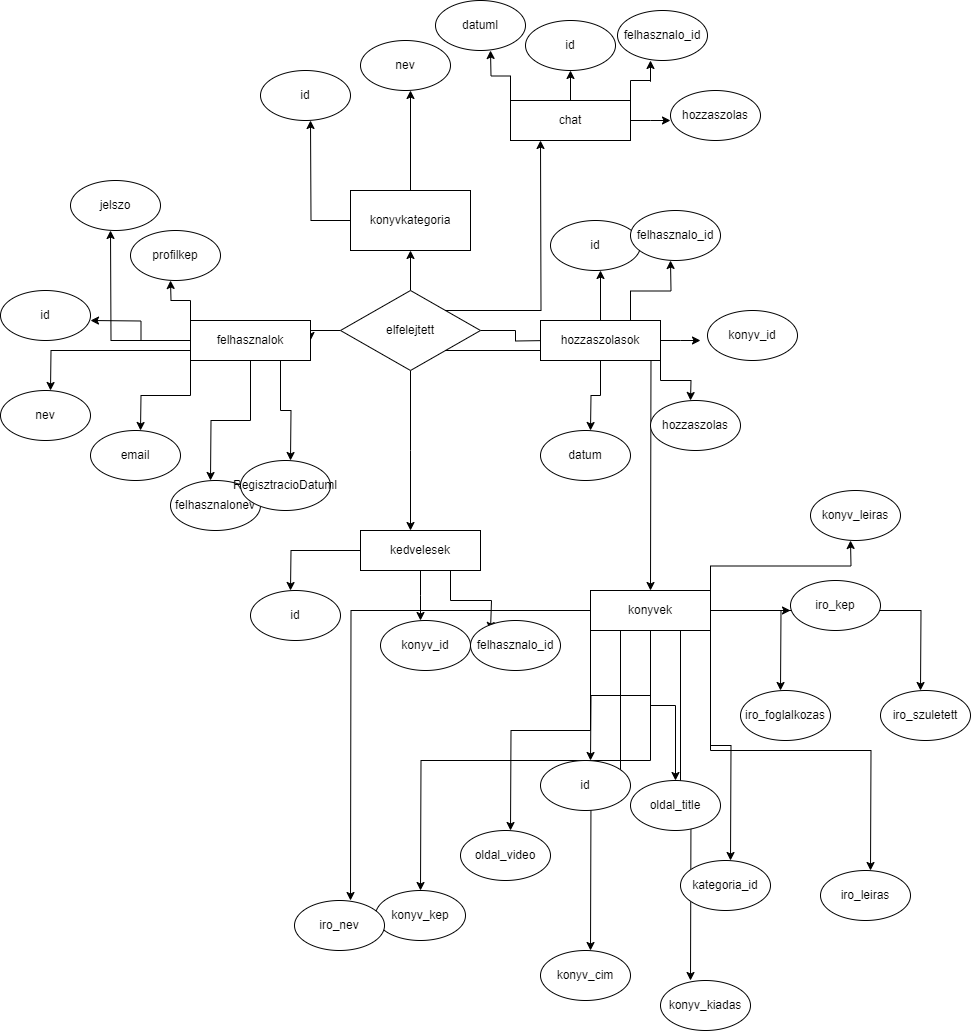

The diagram above was exported from draw.io. Its source (the exported page's mxGraphModel, read from the mxfile embedded in the PNG):
<mxGraphModel dx="1167" dy="661" grid="1" gridSize="10" guides="1" tooltips="1" connect="1" arrows="1" fold="1" page="1" pageScale="1" pageWidth="827" pageHeight="1169" math="0" shadow="0">
  <root>
    <mxCell id="0" />
    <mxCell id="1" parent="0" />
    <mxCell id="ncuNTxeQiXYJ87onhOI7-2" style="edgeStyle=orthogonalEdgeStyle;rounded=0;orthogonalLoop=1;jettySize=auto;html=1;exitX=0.5;exitY=0;exitDx=0;exitDy=0;" edge="1" parent="1" source="ncuNTxeQiXYJ87onhOI7-1" target="ncuNTxeQiXYJ87onhOI7-3">
      <mxGeometry relative="1" as="geometry">
        <mxPoint x="440" y="230" as="targetPoint" />
      </mxGeometry>
    </mxCell>
    <mxCell id="ncuNTxeQiXYJ87onhOI7-9" style="edgeStyle=orthogonalEdgeStyle;rounded=0;orthogonalLoop=1;jettySize=auto;html=1;exitX=0;exitY=0.5;exitDx=0;exitDy=0;entryX=1;entryY=0.5;entryDx=0;entryDy=0;" edge="1" parent="1" source="ncuNTxeQiXYJ87onhOI7-1" target="ncuNTxeQiXYJ87onhOI7-8">
      <mxGeometry relative="1" as="geometry" />
    </mxCell>
    <mxCell id="ncuNTxeQiXYJ87onhOI7-25" style="edgeStyle=orthogonalEdgeStyle;rounded=0;orthogonalLoop=1;jettySize=auto;html=1;" edge="1" parent="1" source="ncuNTxeQiXYJ87onhOI7-1">
      <mxGeometry relative="1" as="geometry">
        <mxPoint x="580" y="350" as="targetPoint" />
      </mxGeometry>
    </mxCell>
    <mxCell id="ncuNTxeQiXYJ87onhOI7-37" style="edgeStyle=orthogonalEdgeStyle;rounded=0;orthogonalLoop=1;jettySize=auto;html=1;" edge="1" parent="1" source="ncuNTxeQiXYJ87onhOI7-1">
      <mxGeometry relative="1" as="geometry">
        <mxPoint x="440" y="540" as="targetPoint" />
      </mxGeometry>
    </mxCell>
    <mxCell id="ncuNTxeQiXYJ87onhOI7-46" style="edgeStyle=orthogonalEdgeStyle;rounded=0;orthogonalLoop=1;jettySize=auto;html=1;exitX=1;exitY=0;exitDx=0;exitDy=0;" edge="1" parent="1" source="ncuNTxeQiXYJ87onhOI7-1">
      <mxGeometry relative="1" as="geometry">
        <mxPoint x="570" y="150" as="targetPoint" />
      </mxGeometry>
    </mxCell>
    <mxCell id="ncuNTxeQiXYJ87onhOI7-56" style="edgeStyle=orthogonalEdgeStyle;rounded=0;orthogonalLoop=1;jettySize=auto;html=1;exitX=1;exitY=1;exitDx=0;exitDy=0;" edge="1" parent="1" source="ncuNTxeQiXYJ87onhOI7-1">
      <mxGeometry relative="1" as="geometry">
        <mxPoint x="680" y="600" as="targetPoint" />
      </mxGeometry>
    </mxCell>
    <mxCell id="ncuNTxeQiXYJ87onhOI7-1" value="elfelejtett" style="rhombus;whiteSpace=wrap;html=1;" vertex="1" parent="1">
      <mxGeometry x="370" y="300" width="140" height="80" as="geometry" />
    </mxCell>
    <mxCell id="ncuNTxeQiXYJ87onhOI7-4" style="edgeStyle=orthogonalEdgeStyle;rounded=0;orthogonalLoop=1;jettySize=auto;html=1;" edge="1" parent="1" source="ncuNTxeQiXYJ87onhOI7-3">
      <mxGeometry relative="1" as="geometry">
        <mxPoint x="340" y="130" as="targetPoint" />
      </mxGeometry>
    </mxCell>
    <mxCell id="ncuNTxeQiXYJ87onhOI7-6" style="edgeStyle=orthogonalEdgeStyle;rounded=0;orthogonalLoop=1;jettySize=auto;html=1;exitX=0.5;exitY=0;exitDx=0;exitDy=0;" edge="1" parent="1" source="ncuNTxeQiXYJ87onhOI7-3">
      <mxGeometry relative="1" as="geometry">
        <mxPoint x="440" y="100" as="targetPoint" />
      </mxGeometry>
    </mxCell>
    <mxCell id="ncuNTxeQiXYJ87onhOI7-3" value="konyvkategoria" style="rounded=0;whiteSpace=wrap;html=1;" vertex="1" parent="1">
      <mxGeometry x="380" y="200" width="120" height="60" as="geometry" />
    </mxCell>
    <mxCell id="ncuNTxeQiXYJ87onhOI7-5" value="id" style="ellipse;whiteSpace=wrap;html=1;" vertex="1" parent="1">
      <mxGeometry x="290" y="80" width="90" height="50" as="geometry" />
    </mxCell>
    <mxCell id="ncuNTxeQiXYJ87onhOI7-7" value="nev" style="ellipse;whiteSpace=wrap;html=1;" vertex="1" parent="1">
      <mxGeometry x="390" y="50" width="90" height="50" as="geometry" />
    </mxCell>
    <mxCell id="ncuNTxeQiXYJ87onhOI7-10" style="edgeStyle=orthogonalEdgeStyle;rounded=0;orthogonalLoop=1;jettySize=auto;html=1;" edge="1" parent="1" source="ncuNTxeQiXYJ87onhOI7-8">
      <mxGeometry relative="1" as="geometry">
        <mxPoint x="120" y="330" as="targetPoint" />
      </mxGeometry>
    </mxCell>
    <mxCell id="ncuNTxeQiXYJ87onhOI7-12" style="edgeStyle=orthogonalEdgeStyle;rounded=0;orthogonalLoop=1;jettySize=auto;html=1;exitX=0;exitY=0.75;exitDx=0;exitDy=0;" edge="1" parent="1" source="ncuNTxeQiXYJ87onhOI7-8">
      <mxGeometry relative="1" as="geometry">
        <mxPoint x="80" y="400" as="targetPoint" />
      </mxGeometry>
    </mxCell>
    <mxCell id="ncuNTxeQiXYJ87onhOI7-14" style="edgeStyle=orthogonalEdgeStyle;rounded=0;orthogonalLoop=1;jettySize=auto;html=1;exitX=0;exitY=1;exitDx=0;exitDy=0;" edge="1" parent="1" source="ncuNTxeQiXYJ87onhOI7-8">
      <mxGeometry relative="1" as="geometry">
        <mxPoint x="170" y="440" as="targetPoint" />
      </mxGeometry>
    </mxCell>
    <mxCell id="ncuNTxeQiXYJ87onhOI7-16" style="edgeStyle=orthogonalEdgeStyle;rounded=0;orthogonalLoop=1;jettySize=auto;html=1;exitX=0.5;exitY=1;exitDx=0;exitDy=0;" edge="1" parent="1" source="ncuNTxeQiXYJ87onhOI7-8">
      <mxGeometry relative="1" as="geometry">
        <mxPoint x="240" y="490" as="targetPoint" />
      </mxGeometry>
    </mxCell>
    <mxCell id="ncuNTxeQiXYJ87onhOI7-18" style="edgeStyle=orthogonalEdgeStyle;rounded=0;orthogonalLoop=1;jettySize=auto;html=1;" edge="1" parent="1" source="ncuNTxeQiXYJ87onhOI7-8">
      <mxGeometry relative="1" as="geometry">
        <mxPoint x="140" y="240" as="targetPoint" />
      </mxGeometry>
    </mxCell>
    <mxCell id="ncuNTxeQiXYJ87onhOI7-20" style="edgeStyle=orthogonalEdgeStyle;rounded=0;orthogonalLoop=1;jettySize=auto;html=1;exitX=0.75;exitY=1;exitDx=0;exitDy=0;" edge="1" parent="1" source="ncuNTxeQiXYJ87onhOI7-8">
      <mxGeometry relative="1" as="geometry">
        <mxPoint x="320" y="470" as="targetPoint" />
      </mxGeometry>
    </mxCell>
    <mxCell id="ncuNTxeQiXYJ87onhOI7-23" style="edgeStyle=orthogonalEdgeStyle;rounded=0;orthogonalLoop=1;jettySize=auto;html=1;exitX=0;exitY=0;exitDx=0;exitDy=0;" edge="1" parent="1" source="ncuNTxeQiXYJ87onhOI7-8">
      <mxGeometry relative="1" as="geometry">
        <mxPoint x="200" y="290" as="targetPoint" />
      </mxGeometry>
    </mxCell>
    <mxCell id="ncuNTxeQiXYJ87onhOI7-8" value="felhasznalok" style="rounded=0;whiteSpace=wrap;html=1;" vertex="1" parent="1">
      <mxGeometry x="220" y="330" width="120" height="40" as="geometry" />
    </mxCell>
    <mxCell id="ncuNTxeQiXYJ87onhOI7-11" value="id" style="ellipse;whiteSpace=wrap;html=1;" vertex="1" parent="1">
      <mxGeometry x="30" y="300" width="90" height="50" as="geometry" />
    </mxCell>
    <mxCell id="ncuNTxeQiXYJ87onhOI7-13" value="nev" style="ellipse;whiteSpace=wrap;html=1;" vertex="1" parent="1">
      <mxGeometry x="30" y="400" width="90" height="50" as="geometry" />
    </mxCell>
    <mxCell id="ncuNTxeQiXYJ87onhOI7-15" value="email" style="ellipse;whiteSpace=wrap;html=1;" vertex="1" parent="1">
      <mxGeometry x="120" y="440" width="90" height="50" as="geometry" />
    </mxCell>
    <mxCell id="ncuNTxeQiXYJ87onhOI7-17" value="felhasznalonev" style="ellipse;whiteSpace=wrap;html=1;" vertex="1" parent="1">
      <mxGeometry x="200" y="490" width="90" height="50" as="geometry" />
    </mxCell>
    <mxCell id="ncuNTxeQiXYJ87onhOI7-19" value="jelszo" style="ellipse;whiteSpace=wrap;html=1;" vertex="1" parent="1">
      <mxGeometry x="100" y="190" width="90" height="50" as="geometry" />
    </mxCell>
    <mxCell id="ncuNTxeQiXYJ87onhOI7-21" value="RegisztracioDatuml" style="ellipse;whiteSpace=wrap;html=1;" vertex="1" parent="1">
      <mxGeometry x="270" y="470" width="90" height="50" as="geometry" />
    </mxCell>
    <mxCell id="ncuNTxeQiXYJ87onhOI7-24" value="profilkep" style="ellipse;whiteSpace=wrap;html=1;" vertex="1" parent="1">
      <mxGeometry x="160" y="240" width="90" height="50" as="geometry" />
    </mxCell>
    <mxCell id="ncuNTxeQiXYJ87onhOI7-27" style="edgeStyle=orthogonalEdgeStyle;rounded=0;orthogonalLoop=1;jettySize=auto;html=1;" edge="1" parent="1" source="ncuNTxeQiXYJ87onhOI7-26">
      <mxGeometry relative="1" as="geometry">
        <mxPoint x="630" y="280" as="targetPoint" />
      </mxGeometry>
    </mxCell>
    <mxCell id="ncuNTxeQiXYJ87onhOI7-29" style="edgeStyle=orthogonalEdgeStyle;rounded=0;orthogonalLoop=1;jettySize=auto;html=1;exitX=0.75;exitY=0;exitDx=0;exitDy=0;" edge="1" parent="1" source="ncuNTxeQiXYJ87onhOI7-26">
      <mxGeometry relative="1" as="geometry">
        <mxPoint x="700" y="270" as="targetPoint" />
      </mxGeometry>
    </mxCell>
    <mxCell id="ncuNTxeQiXYJ87onhOI7-31" style="edgeStyle=orthogonalEdgeStyle;rounded=0;orthogonalLoop=1;jettySize=auto;html=1;" edge="1" parent="1" source="ncuNTxeQiXYJ87onhOI7-26">
      <mxGeometry relative="1" as="geometry">
        <mxPoint x="730" y="350" as="targetPoint" />
      </mxGeometry>
    </mxCell>
    <mxCell id="ncuNTxeQiXYJ87onhOI7-33" style="edgeStyle=orthogonalEdgeStyle;rounded=0;orthogonalLoop=1;jettySize=auto;html=1;exitX=1;exitY=1;exitDx=0;exitDy=0;" edge="1" parent="1" source="ncuNTxeQiXYJ87onhOI7-26">
      <mxGeometry relative="1" as="geometry">
        <mxPoint x="720" y="410" as="targetPoint" />
      </mxGeometry>
    </mxCell>
    <mxCell id="ncuNTxeQiXYJ87onhOI7-35" style="edgeStyle=orthogonalEdgeStyle;rounded=0;orthogonalLoop=1;jettySize=auto;html=1;" edge="1" parent="1" source="ncuNTxeQiXYJ87onhOI7-26">
      <mxGeometry relative="1" as="geometry">
        <mxPoint x="620" y="440" as="targetPoint" />
      </mxGeometry>
    </mxCell>
    <mxCell id="ncuNTxeQiXYJ87onhOI7-26" value="hozzaszolasok" style="rounded=0;whiteSpace=wrap;html=1;" vertex="1" parent="1">
      <mxGeometry x="570" y="330" width="120" height="40" as="geometry" />
    </mxCell>
    <mxCell id="ncuNTxeQiXYJ87onhOI7-28" value="id" style="ellipse;whiteSpace=wrap;html=1;" vertex="1" parent="1">
      <mxGeometry x="580" y="230" width="90" height="50" as="geometry" />
    </mxCell>
    <mxCell id="ncuNTxeQiXYJ87onhOI7-30" value="felhasznalo_id" style="ellipse;whiteSpace=wrap;html=1;" vertex="1" parent="1">
      <mxGeometry x="660" y="220" width="90" height="50" as="geometry" />
    </mxCell>
    <mxCell id="ncuNTxeQiXYJ87onhOI7-32" value="konyv_id" style="ellipse;whiteSpace=wrap;html=1;" vertex="1" parent="1">
      <mxGeometry x="737" y="320" width="90" height="50" as="geometry" />
    </mxCell>
    <mxCell id="ncuNTxeQiXYJ87onhOI7-34" value="hozzaszolas" style="ellipse;whiteSpace=wrap;html=1;" vertex="1" parent="1">
      <mxGeometry x="680" y="410" width="90" height="50" as="geometry" />
    </mxCell>
    <mxCell id="ncuNTxeQiXYJ87onhOI7-36" value="datum" style="ellipse;whiteSpace=wrap;html=1;" vertex="1" parent="1">
      <mxGeometry x="570" y="440" width="90" height="50" as="geometry" />
    </mxCell>
    <mxCell id="ncuNTxeQiXYJ87onhOI7-39" style="edgeStyle=orthogonalEdgeStyle;rounded=0;orthogonalLoop=1;jettySize=auto;html=1;" edge="1" parent="1" source="ncuNTxeQiXYJ87onhOI7-38">
      <mxGeometry relative="1" as="geometry">
        <mxPoint x="320" y="600" as="targetPoint" />
      </mxGeometry>
    </mxCell>
    <mxCell id="ncuNTxeQiXYJ87onhOI7-41" style="edgeStyle=orthogonalEdgeStyle;rounded=0;orthogonalLoop=1;jettySize=auto;html=1;" edge="1" parent="1" source="ncuNTxeQiXYJ87onhOI7-38">
      <mxGeometry relative="1" as="geometry">
        <mxPoint x="450" y="630" as="targetPoint" />
      </mxGeometry>
    </mxCell>
    <mxCell id="ncuNTxeQiXYJ87onhOI7-44" style="edgeStyle=orthogonalEdgeStyle;rounded=0;orthogonalLoop=1;jettySize=auto;html=1;exitX=0.75;exitY=1;exitDx=0;exitDy=0;" edge="1" parent="1" source="ncuNTxeQiXYJ87onhOI7-38">
      <mxGeometry relative="1" as="geometry">
        <mxPoint x="520" y="640" as="targetPoint" />
        <Array as="points">
          <mxPoint x="480" y="610" />
          <mxPoint x="521" y="610" />
        </Array>
      </mxGeometry>
    </mxCell>
    <mxCell id="ncuNTxeQiXYJ87onhOI7-38" value="kedvelesek" style="rounded=0;whiteSpace=wrap;html=1;" vertex="1" parent="1">
      <mxGeometry x="390" y="540" width="120" height="40" as="geometry" />
    </mxCell>
    <mxCell id="ncuNTxeQiXYJ87onhOI7-40" value="id" style="ellipse;whiteSpace=wrap;html=1;" vertex="1" parent="1">
      <mxGeometry x="280" y="600" width="90" height="50" as="geometry" />
    </mxCell>
    <mxCell id="ncuNTxeQiXYJ87onhOI7-43" value="konyv_id" style="ellipse;whiteSpace=wrap;html=1;" vertex="1" parent="1">
      <mxGeometry x="410" y="630" width="90" height="50" as="geometry" />
    </mxCell>
    <mxCell id="ncuNTxeQiXYJ87onhOI7-45" value="felhasznalo_id" style="ellipse;whiteSpace=wrap;html=1;" vertex="1" parent="1">
      <mxGeometry x="500" y="630" width="90" height="50" as="geometry" />
    </mxCell>
    <mxCell id="ncuNTxeQiXYJ87onhOI7-48" style="edgeStyle=orthogonalEdgeStyle;rounded=0;orthogonalLoop=1;jettySize=auto;html=1;exitX=0.5;exitY=0;exitDx=0;exitDy=0;" edge="1" parent="1" source="ncuNTxeQiXYJ87onhOI7-47">
      <mxGeometry relative="1" as="geometry">
        <mxPoint x="600" y="80" as="targetPoint" />
      </mxGeometry>
    </mxCell>
    <mxCell id="ncuNTxeQiXYJ87onhOI7-50" style="edgeStyle=orthogonalEdgeStyle;rounded=0;orthogonalLoop=1;jettySize=auto;html=1;exitX=1;exitY=0;exitDx=0;exitDy=0;" edge="1" parent="1" source="ncuNTxeQiXYJ87onhOI7-47">
      <mxGeometry relative="1" as="geometry">
        <mxPoint x="680" y="70" as="targetPoint" />
      </mxGeometry>
    </mxCell>
    <mxCell id="ncuNTxeQiXYJ87onhOI7-52" style="edgeStyle=orthogonalEdgeStyle;rounded=0;orthogonalLoop=1;jettySize=auto;html=1;" edge="1" parent="1" source="ncuNTxeQiXYJ87onhOI7-47">
      <mxGeometry relative="1" as="geometry">
        <mxPoint x="700" y="130" as="targetPoint" />
      </mxGeometry>
    </mxCell>
    <mxCell id="ncuNTxeQiXYJ87onhOI7-54" style="edgeStyle=orthogonalEdgeStyle;rounded=0;orthogonalLoop=1;jettySize=auto;html=1;exitX=0;exitY=0;exitDx=0;exitDy=0;" edge="1" parent="1" source="ncuNTxeQiXYJ87onhOI7-47">
      <mxGeometry relative="1" as="geometry">
        <mxPoint x="520" y="60" as="targetPoint" />
      </mxGeometry>
    </mxCell>
    <mxCell id="ncuNTxeQiXYJ87onhOI7-47" value="chat" style="rounded=0;whiteSpace=wrap;html=1;" vertex="1" parent="1">
      <mxGeometry x="540" y="110" width="120" height="40" as="geometry" />
    </mxCell>
    <mxCell id="ncuNTxeQiXYJ87onhOI7-49" value="id" style="ellipse;whiteSpace=wrap;html=1;" vertex="1" parent="1">
      <mxGeometry x="555" y="30" width="90" height="50" as="geometry" />
    </mxCell>
    <mxCell id="ncuNTxeQiXYJ87onhOI7-51" value="felhasznalo_id" style="ellipse;whiteSpace=wrap;html=1;" vertex="1" parent="1">
      <mxGeometry x="647" y="20" width="90" height="50" as="geometry" />
    </mxCell>
    <mxCell id="ncuNTxeQiXYJ87onhOI7-53" value="hozzaszolas" style="ellipse;whiteSpace=wrap;html=1;" vertex="1" parent="1">
      <mxGeometry x="700" y="100" width="90" height="50" as="geometry" />
    </mxCell>
    <mxCell id="ncuNTxeQiXYJ87onhOI7-55" value="datuml" style="ellipse;whiteSpace=wrap;html=1;" vertex="1" parent="1">
      <mxGeometry x="465" y="10" width="90" height="50" as="geometry" />
    </mxCell>
    <mxCell id="ncuNTxeQiXYJ87onhOI7-58" style="edgeStyle=orthogonalEdgeStyle;rounded=0;orthogonalLoop=1;jettySize=auto;html=1;" edge="1" parent="1" source="ncuNTxeQiXYJ87onhOI7-57">
      <mxGeometry relative="1" as="geometry">
        <mxPoint x="620" y="770" as="targetPoint" />
      </mxGeometry>
    </mxCell>
    <mxCell id="ncuNTxeQiXYJ87onhOI7-61" style="edgeStyle=orthogonalEdgeStyle;rounded=0;orthogonalLoop=1;jettySize=auto;html=1;exitX=0.5;exitY=1;exitDx=0;exitDy=0;" edge="1" parent="1" source="ncuNTxeQiXYJ87onhOI7-57" target="ncuNTxeQiXYJ87onhOI7-60">
      <mxGeometry relative="1" as="geometry" />
    </mxCell>
    <mxCell id="ncuNTxeQiXYJ87onhOI7-62" style="edgeStyle=orthogonalEdgeStyle;rounded=0;orthogonalLoop=1;jettySize=auto;html=1;exitX=0;exitY=1;exitDx=0;exitDy=0;" edge="1" parent="1" source="ncuNTxeQiXYJ87onhOI7-57">
      <mxGeometry relative="1" as="geometry">
        <mxPoint x="540" y="840" as="targetPoint" />
      </mxGeometry>
    </mxCell>
    <mxCell id="ncuNTxeQiXYJ87onhOI7-64" style="edgeStyle=orthogonalEdgeStyle;rounded=0;orthogonalLoop=1;jettySize=auto;html=1;exitX=1;exitY=1;exitDx=0;exitDy=0;" edge="1" parent="1" source="ncuNTxeQiXYJ87onhOI7-57">
      <mxGeometry relative="1" as="geometry">
        <mxPoint x="760" y="870" as="targetPoint" />
      </mxGeometry>
    </mxCell>
    <mxCell id="ncuNTxeQiXYJ87onhOI7-66" style="edgeStyle=orthogonalEdgeStyle;rounded=0;orthogonalLoop=1;jettySize=auto;html=1;exitX=0.5;exitY=1;exitDx=0;exitDy=0;" edge="1" parent="1" source="ncuNTxeQiXYJ87onhOI7-57">
      <mxGeometry relative="1" as="geometry">
        <mxPoint x="450" y="900" as="targetPoint" />
      </mxGeometry>
    </mxCell>
    <mxCell id="ncuNTxeQiXYJ87onhOI7-68" style="edgeStyle=orthogonalEdgeStyle;rounded=0;orthogonalLoop=1;jettySize=auto;html=1;exitX=0.25;exitY=1;exitDx=0;exitDy=0;" edge="1" parent="1" source="ncuNTxeQiXYJ87onhOI7-57">
      <mxGeometry relative="1" as="geometry">
        <mxPoint x="620" y="960" as="targetPoint" />
      </mxGeometry>
    </mxCell>
    <mxCell id="ncuNTxeQiXYJ87onhOI7-70" style="edgeStyle=orthogonalEdgeStyle;rounded=0;orthogonalLoop=1;jettySize=auto;html=1;exitX=0.75;exitY=1;exitDx=0;exitDy=0;" edge="1" parent="1" source="ncuNTxeQiXYJ87onhOI7-57">
      <mxGeometry relative="1" as="geometry">
        <mxPoint x="720" y="990" as="targetPoint" />
      </mxGeometry>
    </mxCell>
    <mxCell id="ncuNTxeQiXYJ87onhOI7-72" style="edgeStyle=orthogonalEdgeStyle;rounded=0;orthogonalLoop=1;jettySize=auto;html=1;" edge="1" parent="1" source="ncuNTxeQiXYJ87onhOI7-57">
      <mxGeometry relative="1" as="geometry">
        <mxPoint x="380" y="910" as="targetPoint" />
      </mxGeometry>
    </mxCell>
    <mxCell id="ncuNTxeQiXYJ87onhOI7-74" style="edgeStyle=orthogonalEdgeStyle;rounded=0;orthogonalLoop=1;jettySize=auto;html=1;" edge="1" parent="1" source="ncuNTxeQiXYJ87onhOI7-57">
      <mxGeometry relative="1" as="geometry">
        <mxPoint x="820" y="620" as="targetPoint" />
      </mxGeometry>
    </mxCell>
    <mxCell id="ncuNTxeQiXYJ87onhOI7-76" style="edgeStyle=orthogonalEdgeStyle;rounded=0;orthogonalLoop=1;jettySize=auto;html=1;" edge="1" parent="1" source="ncuNTxeQiXYJ87onhOI7-57">
      <mxGeometry relative="1" as="geometry">
        <mxPoint x="810" y="700" as="targetPoint" />
      </mxGeometry>
    </mxCell>
    <mxCell id="ncuNTxeQiXYJ87onhOI7-78" style="edgeStyle=orthogonalEdgeStyle;rounded=0;orthogonalLoop=1;jettySize=auto;html=1;" edge="1" parent="1" source="ncuNTxeQiXYJ87onhOI7-57">
      <mxGeometry relative="1" as="geometry">
        <mxPoint x="950" y="700" as="targetPoint" />
      </mxGeometry>
    </mxCell>
    <mxCell id="ncuNTxeQiXYJ87onhOI7-80" style="edgeStyle=orthogonalEdgeStyle;rounded=0;orthogonalLoop=1;jettySize=auto;html=1;exitX=1;exitY=1;exitDx=0;exitDy=0;" edge="1" parent="1" source="ncuNTxeQiXYJ87onhOI7-57">
      <mxGeometry relative="1" as="geometry">
        <mxPoint x="900" y="880" as="targetPoint" />
      </mxGeometry>
    </mxCell>
    <mxCell id="ncuNTxeQiXYJ87onhOI7-83" style="edgeStyle=orthogonalEdgeStyle;rounded=0;orthogonalLoop=1;jettySize=auto;html=1;exitX=1;exitY=0;exitDx=0;exitDy=0;" edge="1" parent="1" source="ncuNTxeQiXYJ87onhOI7-57">
      <mxGeometry relative="1" as="geometry">
        <mxPoint x="880" y="550" as="targetPoint" />
      </mxGeometry>
    </mxCell>
    <mxCell id="ncuNTxeQiXYJ87onhOI7-57" value="konyvek" style="rounded=0;whiteSpace=wrap;html=1;" vertex="1" parent="1">
      <mxGeometry x="620" y="600" width="120" height="40" as="geometry" />
    </mxCell>
    <mxCell id="ncuNTxeQiXYJ87onhOI7-59" value="id" style="ellipse;whiteSpace=wrap;html=1;" vertex="1" parent="1">
      <mxGeometry x="570" y="770" width="90" height="50" as="geometry" />
    </mxCell>
    <mxCell id="ncuNTxeQiXYJ87onhOI7-60" value="oldal_title" style="ellipse;whiteSpace=wrap;html=1;" vertex="1" parent="1">
      <mxGeometry x="660" y="790" width="90" height="50" as="geometry" />
    </mxCell>
    <mxCell id="ncuNTxeQiXYJ87onhOI7-63" value="oldal_video" style="ellipse;whiteSpace=wrap;html=1;" vertex="1" parent="1">
      <mxGeometry x="490" y="840" width="90" height="50" as="geometry" />
    </mxCell>
    <mxCell id="ncuNTxeQiXYJ87onhOI7-65" value="kategoria_id" style="ellipse;whiteSpace=wrap;html=1;" vertex="1" parent="1">
      <mxGeometry x="710" y="870" width="90" height="50" as="geometry" />
    </mxCell>
    <mxCell id="ncuNTxeQiXYJ87onhOI7-67" value="konyv_kep" style="ellipse;whiteSpace=wrap;html=1;" vertex="1" parent="1">
      <mxGeometry x="405" y="900" width="90" height="50" as="geometry" />
    </mxCell>
    <mxCell id="ncuNTxeQiXYJ87onhOI7-69" value="konyv_cim" style="ellipse;whiteSpace=wrap;html=1;" vertex="1" parent="1">
      <mxGeometry x="570" y="960" width="90" height="50" as="geometry" />
    </mxCell>
    <mxCell id="ncuNTxeQiXYJ87onhOI7-71" value="konyv_kiadas" style="ellipse;whiteSpace=wrap;html=1;" vertex="1" parent="1">
      <mxGeometry x="690" y="990" width="90" height="50" as="geometry" />
    </mxCell>
    <mxCell id="ncuNTxeQiXYJ87onhOI7-73" value="iro_nev" style="ellipse;whiteSpace=wrap;html=1;" vertex="1" parent="1">
      <mxGeometry x="324" y="910" width="90" height="50" as="geometry" />
    </mxCell>
    <mxCell id="ncuNTxeQiXYJ87onhOI7-75" value="iro_kep" style="ellipse;whiteSpace=wrap;html=1;" vertex="1" parent="1">
      <mxGeometry x="820" y="590" width="90" height="50" as="geometry" />
    </mxCell>
    <mxCell id="ncuNTxeQiXYJ87onhOI7-77" value="iro_foglalkozas" style="ellipse;whiteSpace=wrap;html=1;" vertex="1" parent="1">
      <mxGeometry x="770" y="700" width="90" height="50" as="geometry" />
    </mxCell>
    <mxCell id="ncuNTxeQiXYJ87onhOI7-79" value="iro_szuletett" style="ellipse;whiteSpace=wrap;html=1;" vertex="1" parent="1">
      <mxGeometry x="910" y="700" width="90" height="50" as="geometry" />
    </mxCell>
    <mxCell id="ncuNTxeQiXYJ87onhOI7-81" value="iro_leiras" style="ellipse;whiteSpace=wrap;html=1;" vertex="1" parent="1">
      <mxGeometry x="850" y="880" width="90" height="50" as="geometry" />
    </mxCell>
    <mxCell id="ncuNTxeQiXYJ87onhOI7-84" value="konyv_leiras" style="ellipse;whiteSpace=wrap;html=1;" vertex="1" parent="1">
      <mxGeometry x="840" y="500" width="90" height="50" as="geometry" />
    </mxCell>
  </root>
</mxGraphModel>